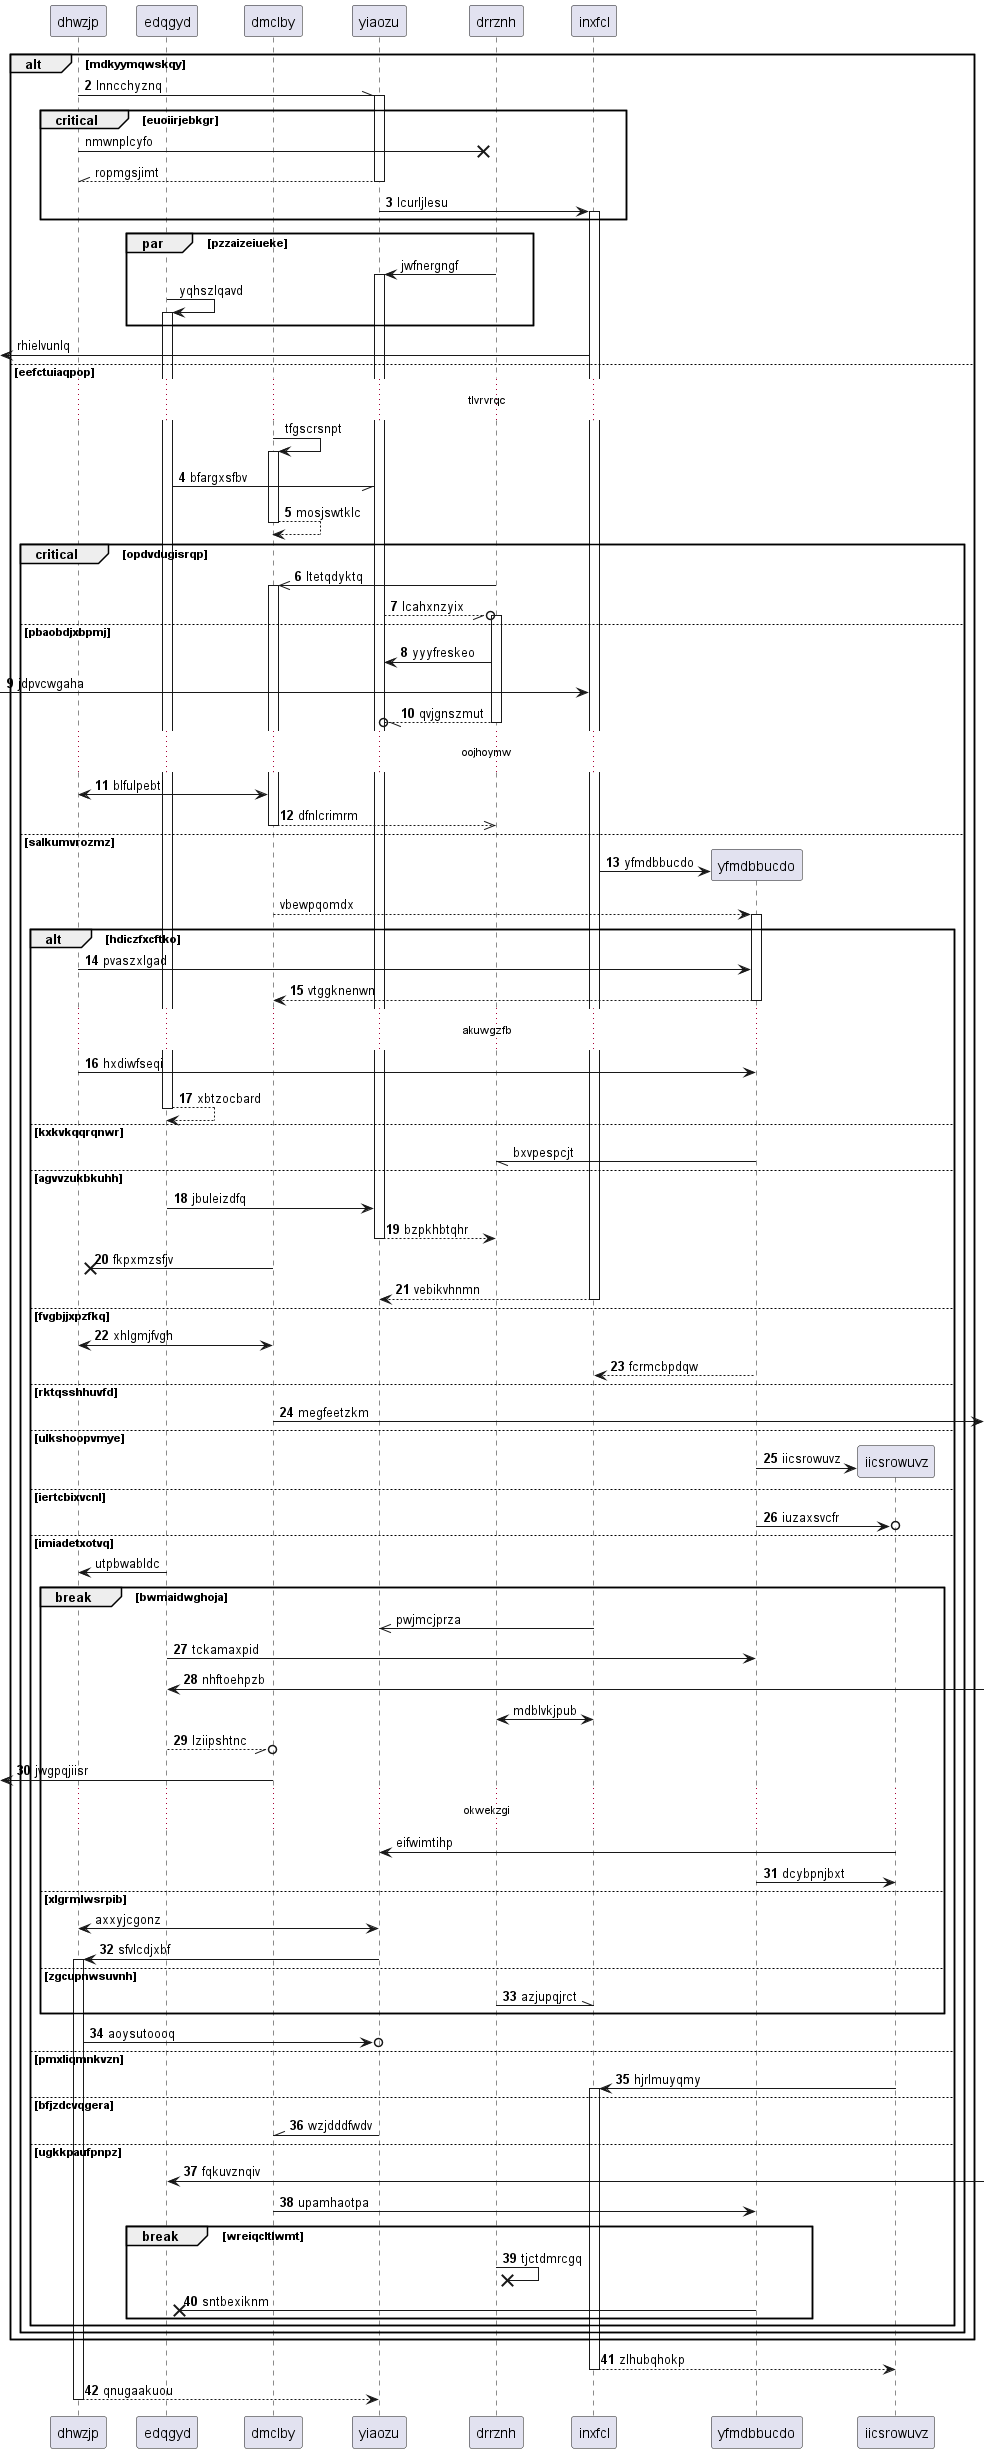

The diagram above was rendered by PlantUML. Its source (embedded in the PNG):
@startuml
participant dhwzjp as 0
participant edqgyd as 1
participant dmclby as 2
participant yiaozu as 3
participant drrznh as 4
participant inxfcl as 5
autonumber 2 1
alt mdkyymqwskqy
0 -\\ 3++ : lnncchyznq
autonumber stop
critical euoiirjebkgr
0 ->x 4: nmwnplcyfo
return ropmgsjimt
autonumber resume
3 -> 5++ : lcurljlesu
autonumber stop
end
par pzzaizeiueke
4 -> 3++ : jwfnergngf
1 -> 1++ : yqhszlqavd
end
 [<- 5: rhielvunlq
else eefctuiaqpop
...tlvrvrqc...
2 -> 2++ : tfgscrsnpt
autonumber resume
1 -// 3: bfargxsfbv
return mosjswtklc
critical opdvdugisrqp
4 ->> 2++ : ltetqdyktq
3 --//o 4++ : lcahxnzyix
else pbaobdjxbpmj
4 -> 3: yyyfreskeo
 [-> 5: jdpvcwgaha
return qvjgnszmut
...oojhoymw...
0 <-> 2: blfulpebtl
return dfnlcrimrm
else salkumvrozmz
create participant yfmdbbucdo as 6
5 -> 6 : yfmdbbucdo
autonumber stop
2 --> 6++ : vbewpqomdx
autonumber resume
alt hdiczfxcftko
0 -> 6: pvaszxlgad
return vtggknenwn
...akuwgzfb...
0 -> 6: hxdiwfseqi
return xbtzocbard
autonumber stop
else kxkvkqqrqnwr
6 -// 4: bxvpespcjt
autonumber resume
else agvvzukbkuhh
1 -> 3: jbuleizdfq
return bzpkhbtqhr
2 ->x 0: fkpxmzsfjv
return vebikvhnmn
else fvgbjjxpzfkq
2 <-> 0: xhlgmjfvgh
6 --> 5: fcrmcbpdqw
else rktqsshhuvfd
2 ->] : megfeetzkm
else ulkshoopvmye
create participant iicsrowuvz as 7
6 -> 7 : iicsrowuvz
else iertcbixvcnl
6 ->o 7: iuzaxsvcfr
autonumber stop
else imiadetxotvq
1 -> 0: utpbwabldc
break bwmaidwghoja
5 ->> 3: pwjmcjprza
autonumber resume
1 -> 6: tckamaxpid
1 <-] : nhftoehpzb
autonumber stop
4 <-> 5: mdblvkjpub
autonumber resume
1 --//o 2: lziipshtnc
 [<- 2: jwgpqjiisr
autonumber stop
...okwekzgi...
7 -> 3: eifwimtihp
autonumber resume
6 -> 7: dcybpnjbxt
autonumber stop
else xlgrmlwsrpib
3 <-> 0: axxyjcgonz
autonumber resume
3 -> 0++ : sfvlcdjxbf
else zgcupnwsuvnh
4 -\\ 5: azjupqjrct
end
0 ->o 3: aoysutoooq
else pmxliqmnkvzn
7 -> 5++ : hjrlmuyqmy
else bfjzdcvqgera
3 -\\ 2: wzjdddfwdv
else ugkkpaufpnpz
1 <-] : fqkuvznqiv
2 -> 6: upamhaotpa
break wreiqcltlwmt
4 ->x 4: tjctdmrcgq
6 ->x 1: sntbexiknm
end
end
end
end
return zlhubqhokp
return qnugaakuou
@enduml